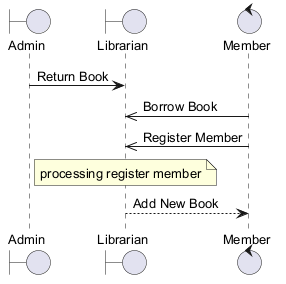

The diagram above was rendered by PlantUML. Its source (embedded in the PNG):
@startuml
skinparam defaultFontSize 13
boundary "Admin" as A
boundary "Librarian" as L
control "Member" as M
A -> L : Return Book
M ->> L : Borrow Book
M ->> L : Register Member
note over L : processing register member
L --> M : Add New Book
@enduml